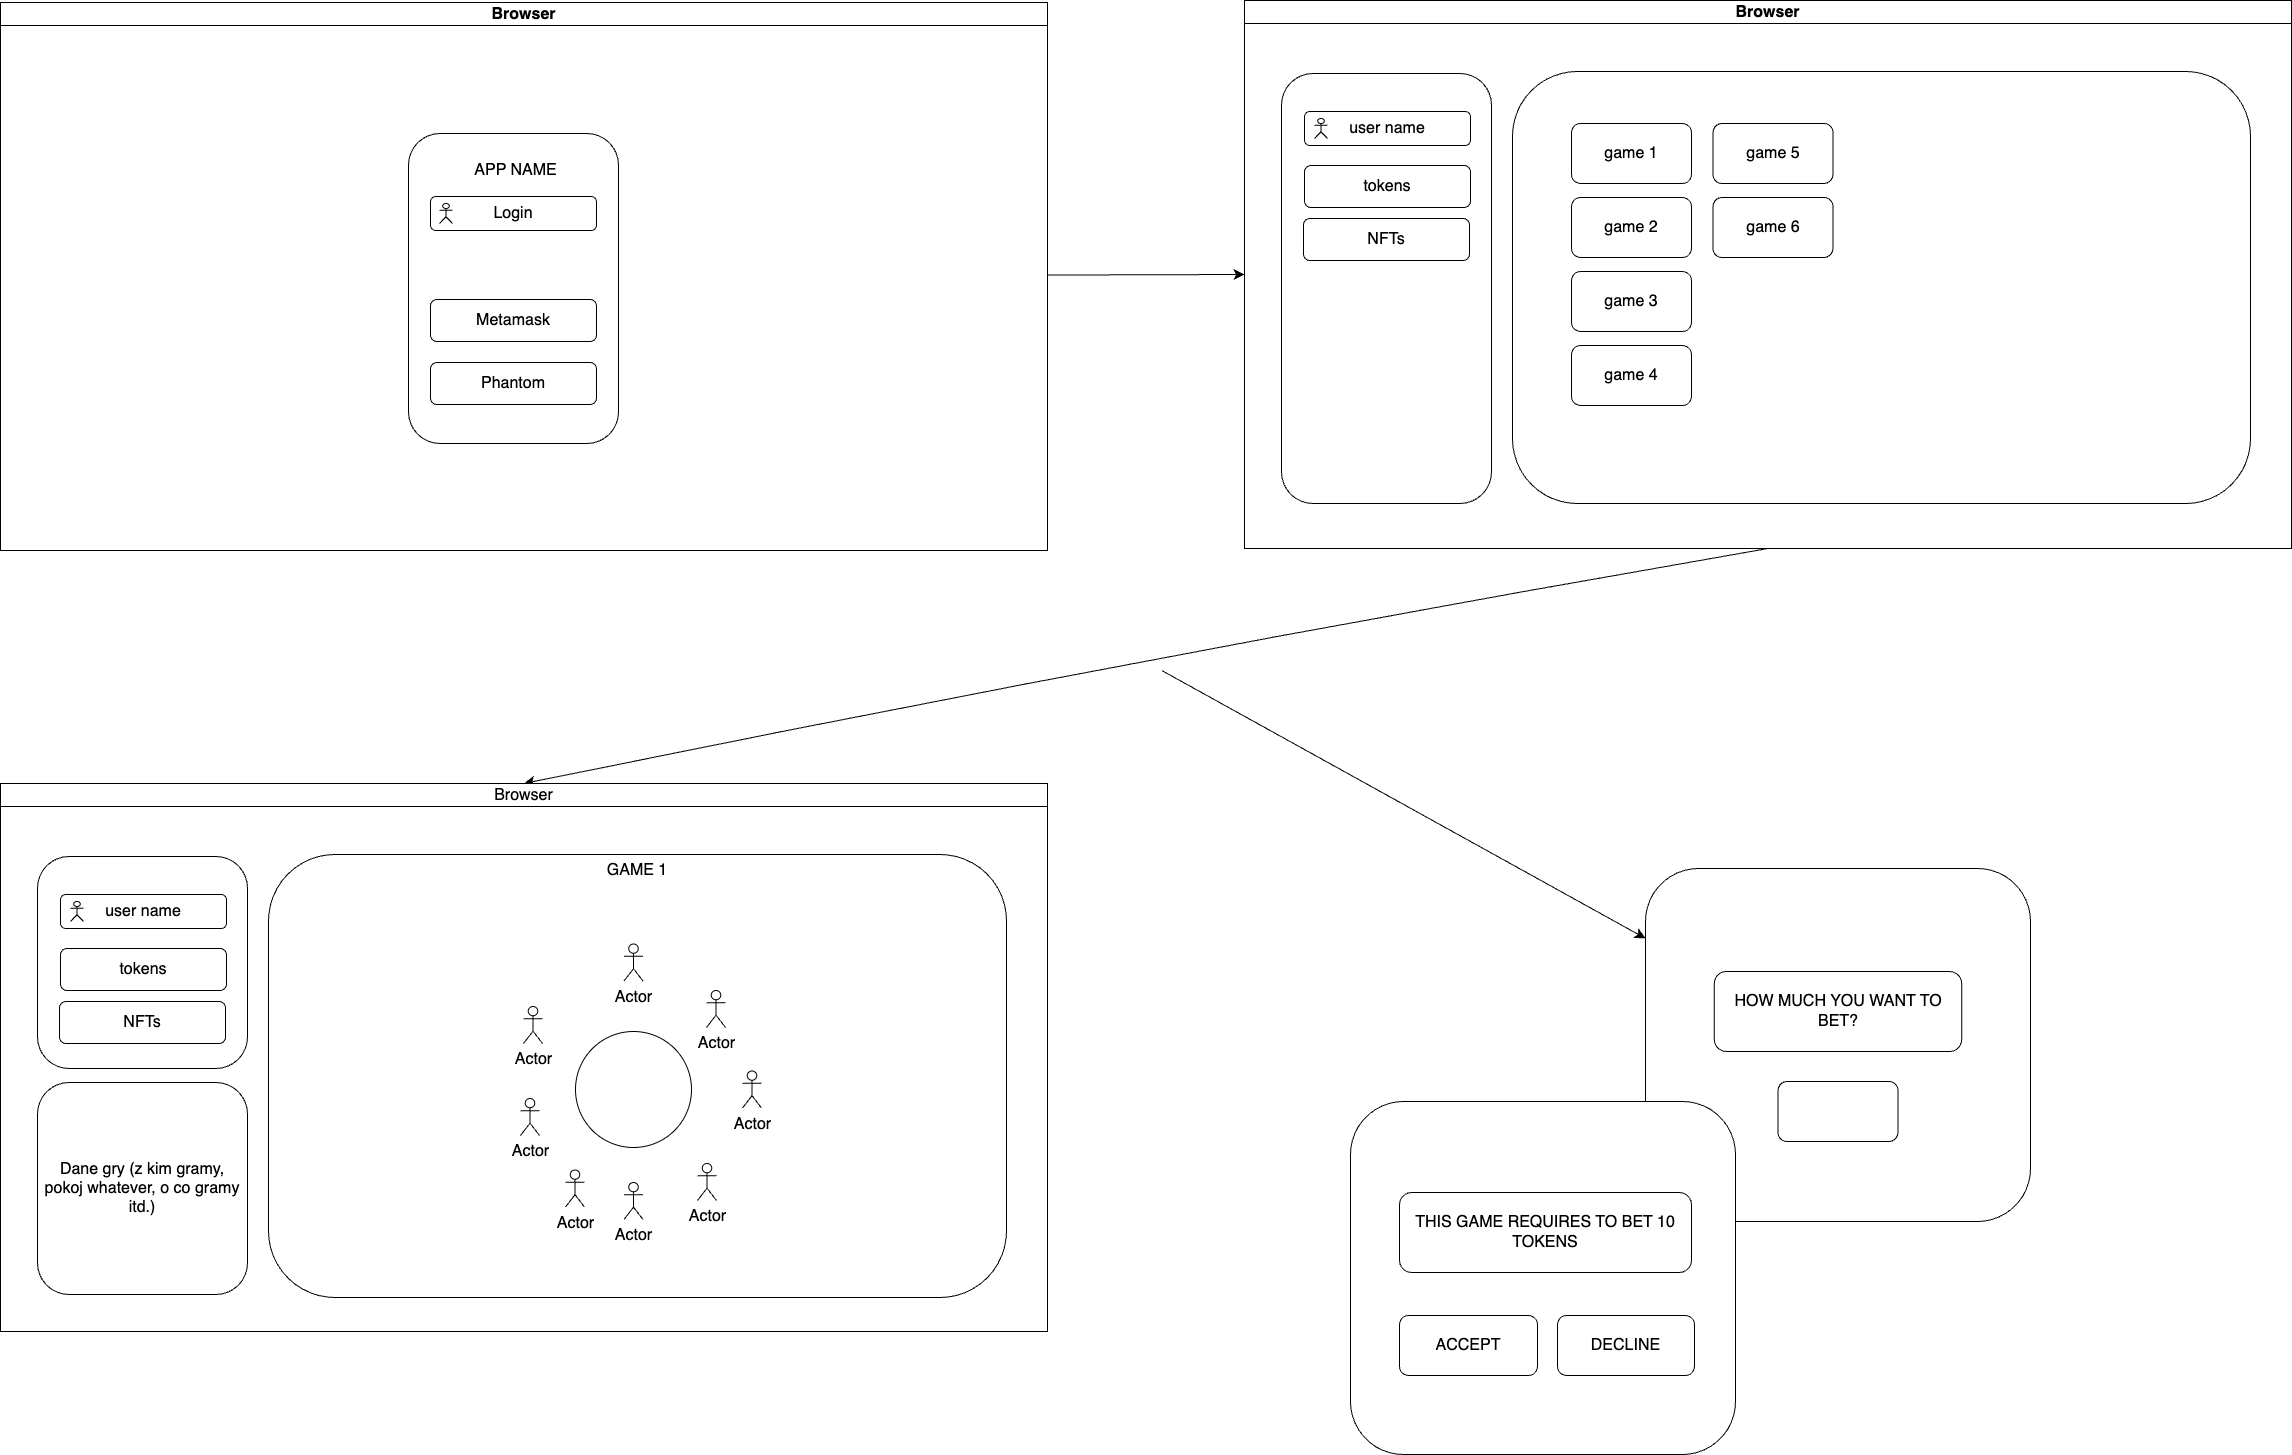

The diagram above was exported from draw.io. Its source (the exported page's mxGraphModel, read from the mxfile embedded in the PNG):
<mxGraphModel dx="4165" dy="2238" grid="0" gridSize="10" guides="1" tooltips="1" connect="1" arrows="1" fold="1" page="0" pageScale="1" pageWidth="827" pageHeight="1169" math="0" shadow="0">
  <root>
    <mxCell id="0" />
    <mxCell id="1" parent="0" />
    <mxCell id="qkpP5uWq81cYegBcixZx-47" style="edgeStyle=none;curved=1;rounded=0;orthogonalLoop=1;jettySize=auto;html=1;exitX=0.5;exitY=1;exitDx=0;exitDy=0;entryX=0.5;entryY=0;entryDx=0;entryDy=0;fontSize=12;startSize=8;endSize=8;" edge="1" parent="1" source="qkpP5uWq81cYegBcixZx-1" target="qkpP5uWq81cYegBcixZx-34">
      <mxGeometry relative="1" as="geometry">
        <Array as="points">
          <mxPoint x="-414" y="583" />
        </Array>
      </mxGeometry>
    </mxCell>
    <mxCell id="qkpP5uWq81cYegBcixZx-1" value="Browser" style="swimlane;whiteSpace=wrap;html=1;fontSize=16;" vertex="1" parent="1">
      <mxGeometry x="-319" y="-72" width="1047" height="548" as="geometry" />
    </mxCell>
    <mxCell id="qkpP5uWq81cYegBcixZx-2" value="" style="rounded=1;whiteSpace=wrap;html=1;fontSize=16;" vertex="1" parent="qkpP5uWq81cYegBcixZx-1">
      <mxGeometry x="37" y="73" width="210" height="430" as="geometry" />
    </mxCell>
    <mxCell id="qkpP5uWq81cYegBcixZx-3" value="" style="rounded=1;whiteSpace=wrap;html=1;fontSize=16;" vertex="1" parent="qkpP5uWq81cYegBcixZx-1">
      <mxGeometry x="268" y="71" width="738" height="432" as="geometry" />
    </mxCell>
    <mxCell id="qkpP5uWq81cYegBcixZx-4" value="game 1" style="rounded=1;whiteSpace=wrap;html=1;fontSize=16;" vertex="1" parent="qkpP5uWq81cYegBcixZx-1">
      <mxGeometry x="327" y="123" width="120" height="60" as="geometry" />
    </mxCell>
    <mxCell id="qkpP5uWq81cYegBcixZx-9" value="game 2" style="rounded=1;whiteSpace=wrap;html=1;fontSize=16;" vertex="1" parent="qkpP5uWq81cYegBcixZx-1">
      <mxGeometry x="327" y="197" width="120" height="60" as="geometry" />
    </mxCell>
    <mxCell id="qkpP5uWq81cYegBcixZx-10" value="game 3" style="rounded=1;whiteSpace=wrap;html=1;fontSize=16;" vertex="1" parent="qkpP5uWq81cYegBcixZx-1">
      <mxGeometry x="327" y="271" width="120" height="60" as="geometry" />
    </mxCell>
    <mxCell id="qkpP5uWq81cYegBcixZx-11" value="game 4" style="rounded=1;whiteSpace=wrap;html=1;fontSize=16;" vertex="1" parent="qkpP5uWq81cYegBcixZx-1">
      <mxGeometry x="327" y="345" width="120" height="60" as="geometry" />
    </mxCell>
    <mxCell id="qkpP5uWq81cYegBcixZx-12" value="game 5" style="rounded=1;whiteSpace=wrap;html=1;fontSize=16;" vertex="1" parent="qkpP5uWq81cYegBcixZx-1">
      <mxGeometry x="468.5" y="123" width="120" height="60" as="geometry" />
    </mxCell>
    <mxCell id="qkpP5uWq81cYegBcixZx-13" value="game 6" style="rounded=1;whiteSpace=wrap;html=1;fontSize=16;" vertex="1" parent="qkpP5uWq81cYegBcixZx-1">
      <mxGeometry x="468.5" y="197" width="120" height="60" as="geometry" />
    </mxCell>
    <mxCell id="qkpP5uWq81cYegBcixZx-14" value="user name" style="rounded=1;whiteSpace=wrap;html=1;fontSize=16;" vertex="1" parent="qkpP5uWq81cYegBcixZx-1">
      <mxGeometry x="60" y="111" width="166" height="34" as="geometry" />
    </mxCell>
    <mxCell id="qkpP5uWq81cYegBcixZx-15" value="" style="shape=umlActor;verticalLabelPosition=bottom;verticalAlign=top;html=1;outlineConnect=0;fontSize=16;" vertex="1" parent="qkpP5uWq81cYegBcixZx-1">
      <mxGeometry x="70" y="118" width="13" height="20" as="geometry" />
    </mxCell>
    <mxCell id="qkpP5uWq81cYegBcixZx-16" value="tokens" style="rounded=1;whiteSpace=wrap;html=1;fontSize=16;" vertex="1" parent="qkpP5uWq81cYegBcixZx-1">
      <mxGeometry x="60" y="165" width="166" height="42" as="geometry" />
    </mxCell>
    <mxCell id="qkpP5uWq81cYegBcixZx-17" value="NFTs" style="rounded=1;whiteSpace=wrap;html=1;fontSize=16;" vertex="1" parent="qkpP5uWq81cYegBcixZx-1">
      <mxGeometry x="59" y="218" width="166" height="42" as="geometry" />
    </mxCell>
    <mxCell id="qkpP5uWq81cYegBcixZx-33" style="edgeStyle=none;curved=1;rounded=0;orthogonalLoop=1;jettySize=auto;html=1;entryX=0;entryY=0.5;entryDx=0;entryDy=0;fontSize=12;startSize=8;endSize=8;" edge="1" parent="1" source="qkpP5uWq81cYegBcixZx-18" target="qkpP5uWq81cYegBcixZx-1">
      <mxGeometry relative="1" as="geometry" />
    </mxCell>
    <mxCell id="qkpP5uWq81cYegBcixZx-18" value="Browser" style="swimlane;whiteSpace=wrap;html=1;fontSize=16;" vertex="1" parent="1">
      <mxGeometry x="-1563" y="-70" width="1047" height="548" as="geometry" />
    </mxCell>
    <mxCell id="qkpP5uWq81cYegBcixZx-19" value="" style="rounded=1;whiteSpace=wrap;html=1;fontSize=16;" vertex="1" parent="qkpP5uWq81cYegBcixZx-18">
      <mxGeometry x="408" y="131" width="210" height="310" as="geometry" />
    </mxCell>
    <mxCell id="qkpP5uWq81cYegBcixZx-27" value="Login" style="rounded=1;whiteSpace=wrap;html=1;fontSize=16;" vertex="1" parent="qkpP5uWq81cYegBcixZx-18">
      <mxGeometry x="430" y="194" width="166" height="34" as="geometry" />
    </mxCell>
    <mxCell id="qkpP5uWq81cYegBcixZx-28" value="" style="shape=umlActor;verticalLabelPosition=bottom;verticalAlign=top;html=1;outlineConnect=0;fontSize=16;" vertex="1" parent="qkpP5uWq81cYegBcixZx-18">
      <mxGeometry x="439" y="201" width="13" height="20" as="geometry" />
    </mxCell>
    <mxCell id="qkpP5uWq81cYegBcixZx-29" value="Metamask" style="rounded=1;whiteSpace=wrap;html=1;fontSize=16;" vertex="1" parent="qkpP5uWq81cYegBcixZx-18">
      <mxGeometry x="430" y="297" width="166" height="42" as="geometry" />
    </mxCell>
    <mxCell id="qkpP5uWq81cYegBcixZx-31" value="Phantom" style="rounded=1;whiteSpace=wrap;html=1;fontSize=16;" vertex="1" parent="qkpP5uWq81cYegBcixZx-18">
      <mxGeometry x="430" y="360" width="166" height="42" as="geometry" />
    </mxCell>
    <mxCell id="qkpP5uWq81cYegBcixZx-32" value="APP NAME" style="text;html=1;strokeColor=none;fillColor=none;align=center;verticalAlign=middle;whiteSpace=wrap;rounded=0;fontSize=16;" vertex="1" parent="qkpP5uWq81cYegBcixZx-18">
      <mxGeometry x="430" y="153" width="171" height="30" as="geometry" />
    </mxCell>
    <mxCell id="qkpP5uWq81cYegBcixZx-34" value="Browser" style="swimlane;whiteSpace=wrap;html=1;fontSize=16;fontStyle=0" vertex="1" parent="1">
      <mxGeometry x="-1563" y="711" width="1047" height="548" as="geometry" />
    </mxCell>
    <mxCell id="qkpP5uWq81cYegBcixZx-35" value="" style="rounded=1;whiteSpace=wrap;html=1;fontSize=16;" vertex="1" parent="qkpP5uWq81cYegBcixZx-34">
      <mxGeometry x="37" y="73" width="210" height="212" as="geometry" />
    </mxCell>
    <mxCell id="qkpP5uWq81cYegBcixZx-36" value="GAME 1" style="rounded=1;whiteSpace=wrap;html=1;fontSize=16;verticalAlign=top;" vertex="1" parent="qkpP5uWq81cYegBcixZx-34">
      <mxGeometry x="268" y="71" width="738" height="443" as="geometry" />
    </mxCell>
    <mxCell id="qkpP5uWq81cYegBcixZx-43" value="user name" style="rounded=1;whiteSpace=wrap;html=1;fontSize=16;" vertex="1" parent="qkpP5uWq81cYegBcixZx-34">
      <mxGeometry x="60" y="111" width="166" height="34" as="geometry" />
    </mxCell>
    <mxCell id="qkpP5uWq81cYegBcixZx-44" value="" style="shape=umlActor;verticalLabelPosition=bottom;verticalAlign=top;html=1;outlineConnect=0;fontSize=16;" vertex="1" parent="qkpP5uWq81cYegBcixZx-34">
      <mxGeometry x="70" y="118" width="13" height="20" as="geometry" />
    </mxCell>
    <mxCell id="qkpP5uWq81cYegBcixZx-45" value="tokens" style="rounded=1;whiteSpace=wrap;html=1;fontSize=16;" vertex="1" parent="qkpP5uWq81cYegBcixZx-34">
      <mxGeometry x="60" y="165" width="166" height="42" as="geometry" />
    </mxCell>
    <mxCell id="qkpP5uWq81cYegBcixZx-46" value="NFTs" style="rounded=1;whiteSpace=wrap;html=1;fontSize=16;" vertex="1" parent="qkpP5uWq81cYegBcixZx-34">
      <mxGeometry x="59" y="218" width="166" height="42" as="geometry" />
    </mxCell>
    <mxCell id="qkpP5uWq81cYegBcixZx-48" value="Dane gry (z kim gramy, &lt;br&gt;pokoj whatever, o co gramy itd.)&lt;br&gt;" style="rounded=1;whiteSpace=wrap;html=1;fontSize=16;" vertex="1" parent="qkpP5uWq81cYegBcixZx-34">
      <mxGeometry x="37" y="299" width="210" height="212" as="geometry" />
    </mxCell>
    <mxCell id="qkpP5uWq81cYegBcixZx-49" value="" style="ellipse;whiteSpace=wrap;html=1;aspect=fixed;fontSize=16;" vertex="1" parent="qkpP5uWq81cYegBcixZx-34">
      <mxGeometry x="575" y="248" width="116" height="116" as="geometry" />
    </mxCell>
    <mxCell id="qkpP5uWq81cYegBcixZx-50" value="Actor" style="shape=umlActor;verticalLabelPosition=bottom;verticalAlign=top;html=1;outlineConnect=0;fontSize=16;" vertex="1" parent="qkpP5uWq81cYegBcixZx-34">
      <mxGeometry x="523" y="223" width="19" height="37" as="geometry" />
    </mxCell>
    <mxCell id="qkpP5uWq81cYegBcixZx-52" value="Actor" style="shape=umlActor;verticalLabelPosition=bottom;verticalAlign=top;html=1;outlineConnect=0;fontSize=16;" vertex="1" parent="qkpP5uWq81cYegBcixZx-34">
      <mxGeometry x="520" y="315" width="19" height="37" as="geometry" />
    </mxCell>
    <mxCell id="qkpP5uWq81cYegBcixZx-53" value="Actor" style="shape=umlActor;verticalLabelPosition=bottom;verticalAlign=top;html=1;outlineConnect=0;fontSize=16;" vertex="1" parent="qkpP5uWq81cYegBcixZx-34">
      <mxGeometry x="623.5" y="399" width="19" height="37" as="geometry" />
    </mxCell>
    <mxCell id="qkpP5uWq81cYegBcixZx-54" value="Actor" style="shape=umlActor;verticalLabelPosition=bottom;verticalAlign=top;html=1;outlineConnect=0;fontSize=16;" vertex="1" parent="qkpP5uWq81cYegBcixZx-34">
      <mxGeometry x="742" y="287.5" width="19" height="37" as="geometry" />
    </mxCell>
    <mxCell id="qkpP5uWq81cYegBcixZx-55" value="Actor" style="shape=umlActor;verticalLabelPosition=bottom;verticalAlign=top;html=1;outlineConnect=0;fontSize=16;" vertex="1" parent="qkpP5uWq81cYegBcixZx-34">
      <mxGeometry x="623.5" y="160.5" width="19" height="37" as="geometry" />
    </mxCell>
    <mxCell id="qkpP5uWq81cYegBcixZx-56" value="Actor" style="shape=umlActor;verticalLabelPosition=bottom;verticalAlign=top;html=1;outlineConnect=0;fontSize=16;" vertex="1" parent="qkpP5uWq81cYegBcixZx-34">
      <mxGeometry x="706" y="207" width="19" height="37" as="geometry" />
    </mxCell>
    <mxCell id="qkpP5uWq81cYegBcixZx-57" value="Actor" style="shape=umlActor;verticalLabelPosition=bottom;verticalAlign=top;html=1;outlineConnect=0;fontSize=16;" vertex="1" parent="qkpP5uWq81cYegBcixZx-34">
      <mxGeometry x="565" y="386.5" width="19" height="37" as="geometry" />
    </mxCell>
    <mxCell id="qkpP5uWq81cYegBcixZx-58" value="Actor" style="shape=umlActor;verticalLabelPosition=bottom;verticalAlign=top;html=1;outlineConnect=0;fontSize=16;" vertex="1" parent="qkpP5uWq81cYegBcixZx-34">
      <mxGeometry x="697" y="380" width="19" height="37" as="geometry" />
    </mxCell>
    <mxCell id="qkpP5uWq81cYegBcixZx-61" style="edgeStyle=none;curved=1;rounded=0;orthogonalLoop=1;jettySize=auto;html=1;fontSize=12;startSize=8;endSize=8;startArrow=classic;startFill=1;endArrow=none;endFill=0;" edge="1" parent="1" source="qkpP5uWq81cYegBcixZx-59">
      <mxGeometry relative="1" as="geometry">
        <mxPoint x="-401.25" y="598.25" as="targetPoint" />
      </mxGeometry>
    </mxCell>
    <mxCell id="qkpP5uWq81cYegBcixZx-59" value="" style="rounded=1;whiteSpace=wrap;html=1;fontSize=16;" vertex="1" parent="1">
      <mxGeometry x="82" y="796" width="385" height="353" as="geometry" />
    </mxCell>
    <mxCell id="qkpP5uWq81cYegBcixZx-60" value="HOW MUCH YOU WANT TO BET?" style="rounded=1;whiteSpace=wrap;html=1;fontSize=16;" vertex="1" parent="1">
      <mxGeometry x="150.75" y="899" width="247.5" height="80" as="geometry" />
    </mxCell>
    <mxCell id="qkpP5uWq81cYegBcixZx-62" value="" style="rounded=1;whiteSpace=wrap;html=1;fontSize=16;" vertex="1" parent="1">
      <mxGeometry x="214.5" y="1009" width="120" height="60" as="geometry" />
    </mxCell>
    <mxCell id="qkpP5uWq81cYegBcixZx-63" value="" style="rounded=1;whiteSpace=wrap;html=1;fontSize=16;" vertex="1" parent="1">
      <mxGeometry x="-213" y="1029" width="385" height="353" as="geometry" />
    </mxCell>
    <mxCell id="qkpP5uWq81cYegBcixZx-64" value="THIS GAME REQUIRES TO BET 10 TOKENS" style="rounded=1;whiteSpace=wrap;html=1;fontSize=16;" vertex="1" parent="1">
      <mxGeometry x="-164" y="1120" width="292" height="80" as="geometry" />
    </mxCell>
    <mxCell id="qkpP5uWq81cYegBcixZx-65" value="ACCEPT" style="rounded=1;whiteSpace=wrap;html=1;fontSize=16;" vertex="1" parent="1">
      <mxGeometry x="-164" y="1243" width="138" height="60" as="geometry" />
    </mxCell>
    <mxCell id="qkpP5uWq81cYegBcixZx-66" value="DECLINE" style="rounded=1;whiteSpace=wrap;html=1;fontSize=16;" vertex="1" parent="1">
      <mxGeometry x="-6" y="1243" width="137" height="60" as="geometry" />
    </mxCell>
  </root>
</mxGraphModel>